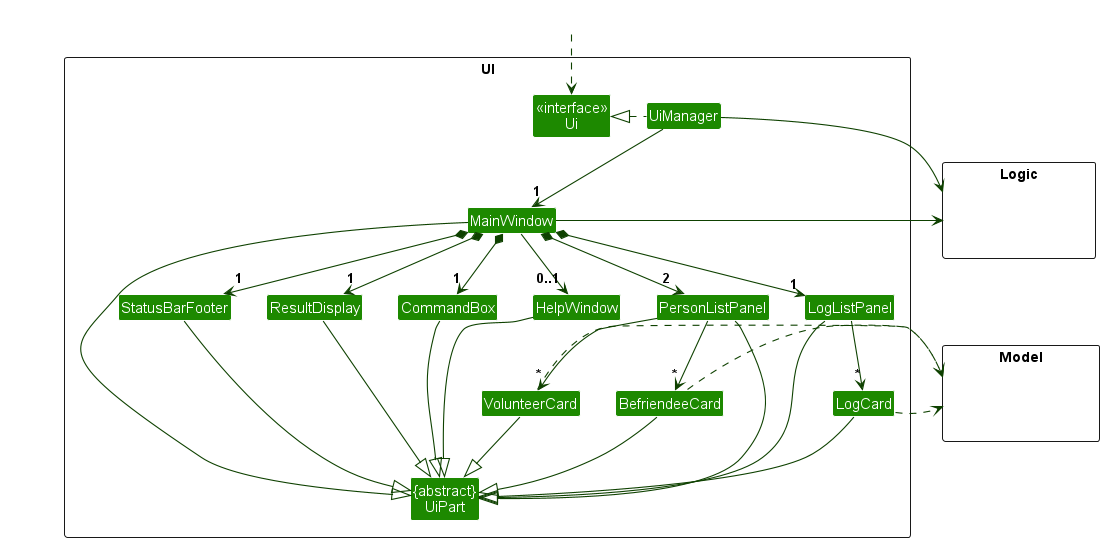

The diagram above was rendered by PlantUML. Its source (embedded in the PNG):
@startuml
!include style.puml
skinparam arrowThickness 1.1
skinparam arrowColor UI_COLOR_T4
skinparam classBackgroundColor UI_COLOR

package UI <<Rectangle>>{
Class "<<interface>>\nUi" as Ui
Class "{abstract}\nUiPart" as UiPart
Class UiManager
Class MainWindow
Class HelpWindow
Class ResultDisplay
Class PersonListPanel
Class StatusBarFooter
Class CommandBox
Class LogListPanel
Class VolunteerCard
Class BefriendeeCard
Class LogCard
}

package Model <<Rectangle>> {
Class HiddenModel #FFFFFF
}

package Logic <<Rectangle>> {
Class HiddenLogic #FFFFFF
}

Class HiddenOutside #FFFFFF
HiddenOutside ..> Ui

UiManager .left.|> Ui
UiManager -down-> "1" MainWindow
MainWindow *-down->  "1" CommandBox
MainWindow *-down-> "1" ResultDisplay
MainWindow *-down-> "2" PersonListPanel
MainWindow *-down-> "1" LogListPanel
MainWindow *-down-> "1" StatusBarFooter
MainWindow --> "0..1" HelpWindow

PersonListPanel -down-> "*" VolunteerCard
PersonListPanel -down-> "*" BefriendeeCard
LogListPanel -down-> "*" LogCard

MainWindow -left-|> UiPart

ResultDisplay --|> UiPart
CommandBox --|> UiPart
PersonListPanel --|> UiPart
LogListPanel --|> UiPart
VolunteerCard --|> UiPart
BefriendeeCard --|> UiPart
LogCard --|> UiPart
StatusBarFooter --|> UiPart
HelpWindow --|> UiPart

VolunteerCard -right..> Model
BefriendeeCard -right..> Model
LogCard -right..> Model
UiManager -right-> Logic
MainWindow -left-> Logic

PersonListPanel -[hidden]left- HelpWindow
HelpWindow -[hidden]left- CommandBox
CommandBox -[hidden]left- ResultDisplay
ResultDisplay -[hidden]left- StatusBarFooter

MainWindow -[hidden]-|> UiPart
@enduml